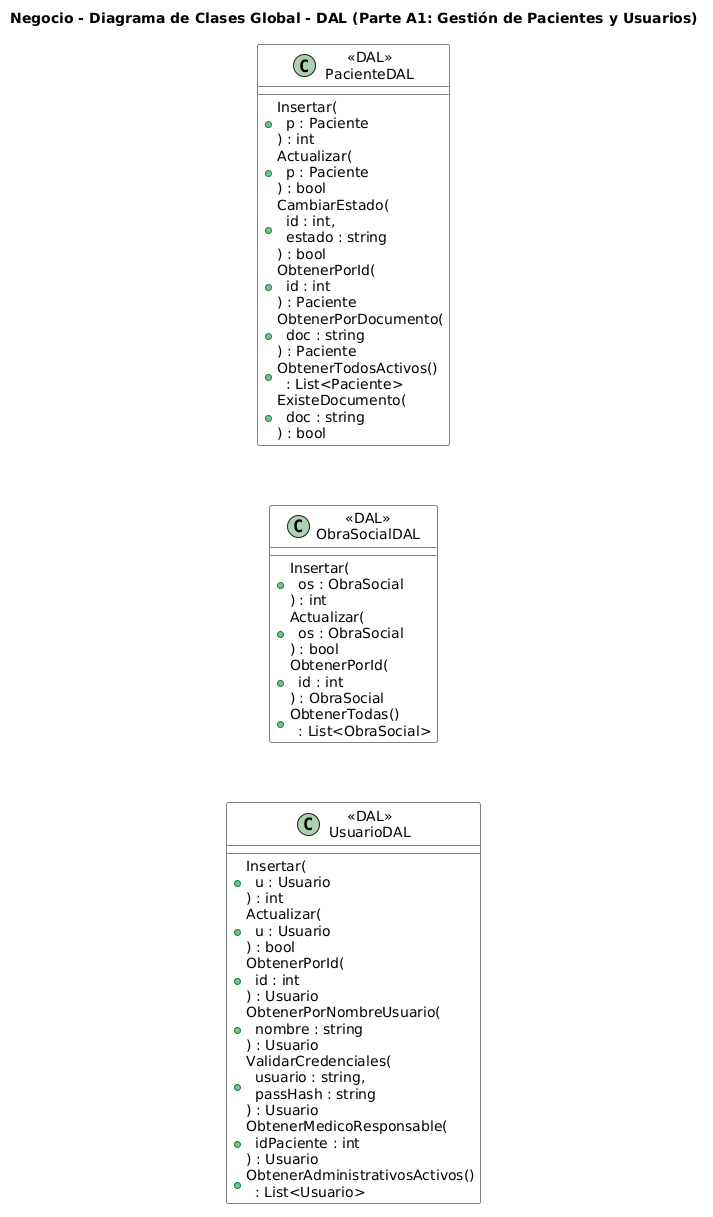

The diagram above was rendered by PlantUML. Its source (embedded in the PNG):
@startuml
title Negocio - Diagrama de Clases Global - DAL (Parte A1: Gestión de Pacientes y Usuarios)
skinparam linetype polyline
skinparam class {
  BackgroundColor White
  BorderColor Black

}
top to bottom direction

class "«DAL»\nPacienteDAL" as PacienteDAL {
  +Insertar(\n  p : Paciente\n) : int
  +Actualizar(\n  p : Paciente\n) : bool
  +CambiarEstado(\n  id : int,\n  estado : string\n) : bool
  +ObtenerPorId(\n  id : int\n) : Paciente
  +ObtenerPorDocumento(\n  doc : string\n) : Paciente
  +ObtenerTodosActivos()\n  : List<Paciente>
  +ExisteDocumento(\n  doc : string\n) : bool
}

class "«DAL»\nObraSocialDAL" as ObraSocialDAL {
  +Insertar(\n  os : ObraSocial\n) : int
  +Actualizar(\n  os : ObraSocial\n) : bool
  +ObtenerPorId(\n  id : int\n) : ObraSocial
  +ObtenerTodas()\n  : List<ObraSocial>
}

class "«DAL»\nUsuarioDAL" as UsuarioDAL {
  +Insertar(\n  u : Usuario\n) : int
  +Actualizar(\n  u : Usuario\n) : bool
  +ObtenerPorId(\n  id : int\n) : Usuario
  +ObtenerPorNombreUsuario(\n  nombre : string\n) : Usuario
  +ValidarCredenciales(\n  usuario : string,\n  passHash : string\n) : Usuario
  +ObtenerMedicoResponsable(\n  idPaciente : int\n) : Usuario
  +ObtenerAdministrativosActivos()\n  : List<Usuario>
}

' Apilamiento vertical en una sola columna
PacienteDAL -[hidden]-> ObraSocialDAL
ObraSocialDAL -[hidden]-> UsuarioDAL
@enduml